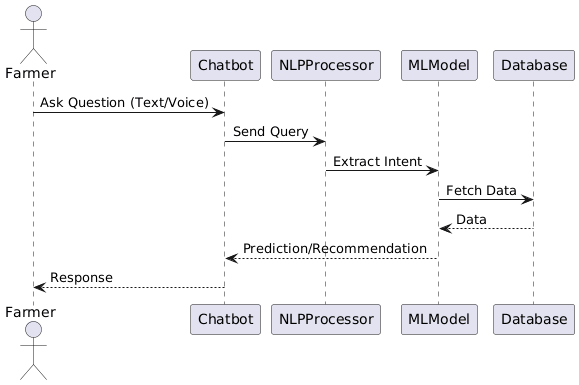

The diagram above was rendered by PlantUML. Its source (embedded in the PNG):
@startuml
actor Farmer
participant Chatbot
participant NLPProcessor
participant MLModel
participant Database

Farmer -> Chatbot : Ask Question (Text/Voice)
Chatbot -> NLPProcessor : Send Query
NLPProcessor -> MLModel : Extract Intent
MLModel -> Database : Fetch Data
Database --> MLModel : Data
MLModel --> Chatbot : Prediction/Recommendation
Chatbot --> Farmer : Response
@enduml